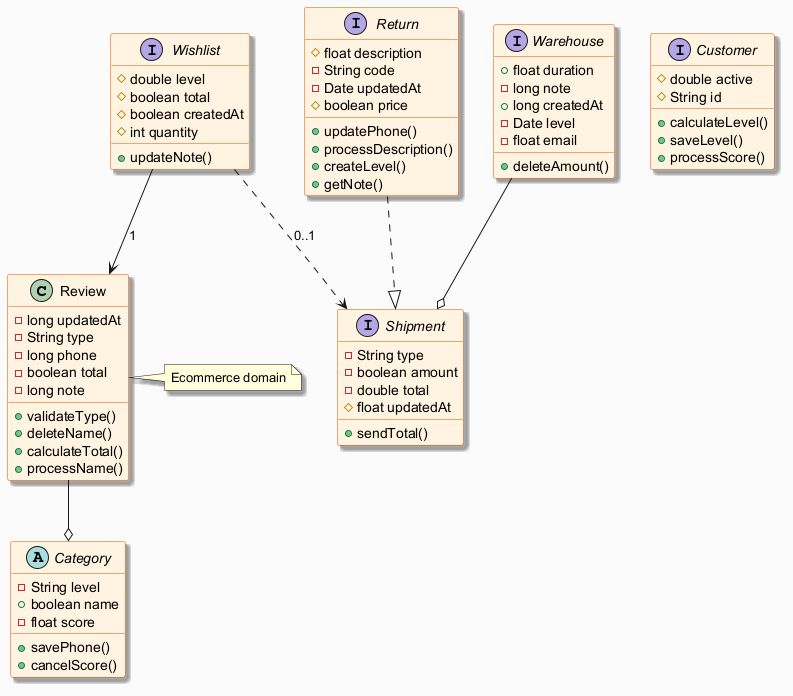

The diagram above was rendered by PlantUML. Its source (embedded in the PNG):
@startuml
skinparam backgroundColor #FAFAFA
skinparam classBackgroundColor #FFF3E0
skinparam classBorderColor #E65100
skinparam shadowing true
class Review {
  -long updatedAt
  -String type
  -long phone
  -boolean total
  -long note
  +validateType()
  +deleteName()
  +calculateTotal()
  +processName()
}
abstract class Category {
  -String level
  +boolean name
  -float score
  +savePhone()
  +cancelScore()
}
interface Return {
  #float description
  -String code
  -Date updatedAt
  #boolean price
  +updatePhone()
  +processDescription()
  +createLevel()
  +getNote()
}
interface Warehouse {
  +float duration
  -long note
  +long createdAt
  -Date level
  -float email
  +deleteAmount()
}
interface Shipment {
  -String type
  -boolean amount
  -double total
  #float updatedAt
  +sendTotal()
}
interface Customer {
  #double active
  #String id
  +calculateLevel()
  +saveLevel()
  +processScore()
}
interface Wishlist {
  #double level
  #boolean total
  #boolean createdAt
  #int quantity
  +updateNote()
}
Return ..|> Shipment
Wishlist --> Review : "1"
Review --o Category
Wishlist ..> Shipment : "0..1"
Warehouse --o Shipment
note right of Review : Ecommerce domain
@enduml